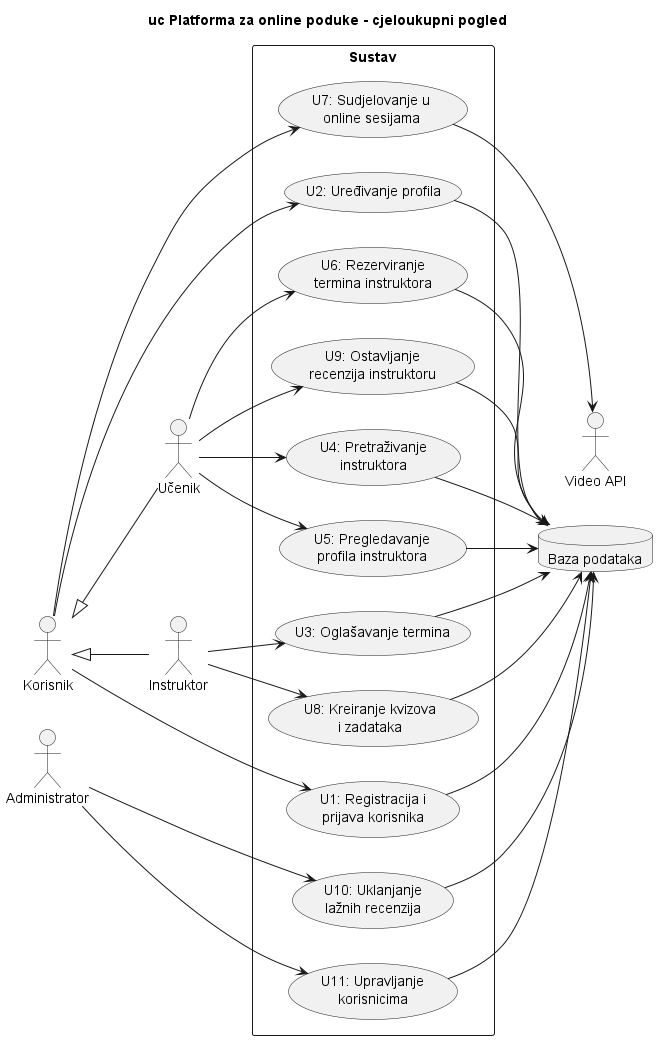

The diagram above was rendered by PlantUML. Its source (embedded in the PNG):
@startuml dijagram1

title uc Platforma za online poduke - cjeloukupni pogled

left to right direction

together{
    :Korisnik: as korisnik
    :Administrator: as admin
}

:Učenik: as ucenik
:Instruktor: as instruktor

korisnik <|-right- ucenik
korisnik <|-- instruktor

together{
    database "Baza podataka" as bp
    :Video API: as video
}

rectangle Sustav{
    (U1: Registracija i\nprijava korisnika) as u1
    korisnik --> u1
    u1 --> bp

    (U2: Uređivanje profila) as u2
    korisnik --> u2
    u2 --> bp

    (U3: Oglašavanje termina) as u3
    instruktor --> u3
    u3 --> bp

    (U4: Pretraživanje\ninstruktora) as u4
    ucenik --> u4
    u4 --> bp
    
    

    (U5: Pregledavanje\nprofila instruktora) as u5
    ucenik --> u5
    u5 --> bp

    (U6: Rezerviranje\ntermina instruktora) as u6
    ucenik --> u6
    u6 --> bp

    (U7: Sudjelovanje u\nonline sesijama) as u7
    korisnik --> u7
    u7 --> video

    (U8: Kreiranje kvizova\ni zadataka) as u8
    instruktor --> u8
    u8 --> bp

    (U9: Ostavljanje\nrecenzija instruktoru) as u9
    ucenik --> u9
    u9 --> bp
    
    (U10: Uklanjanje\nlažnih recenzija) as u10
    admin --> u10
    u10 --> bp

    (U11: Upravljanje\nkorisnicima) as u11
    admin --> u11
    u11 --> bp

}



@enduml